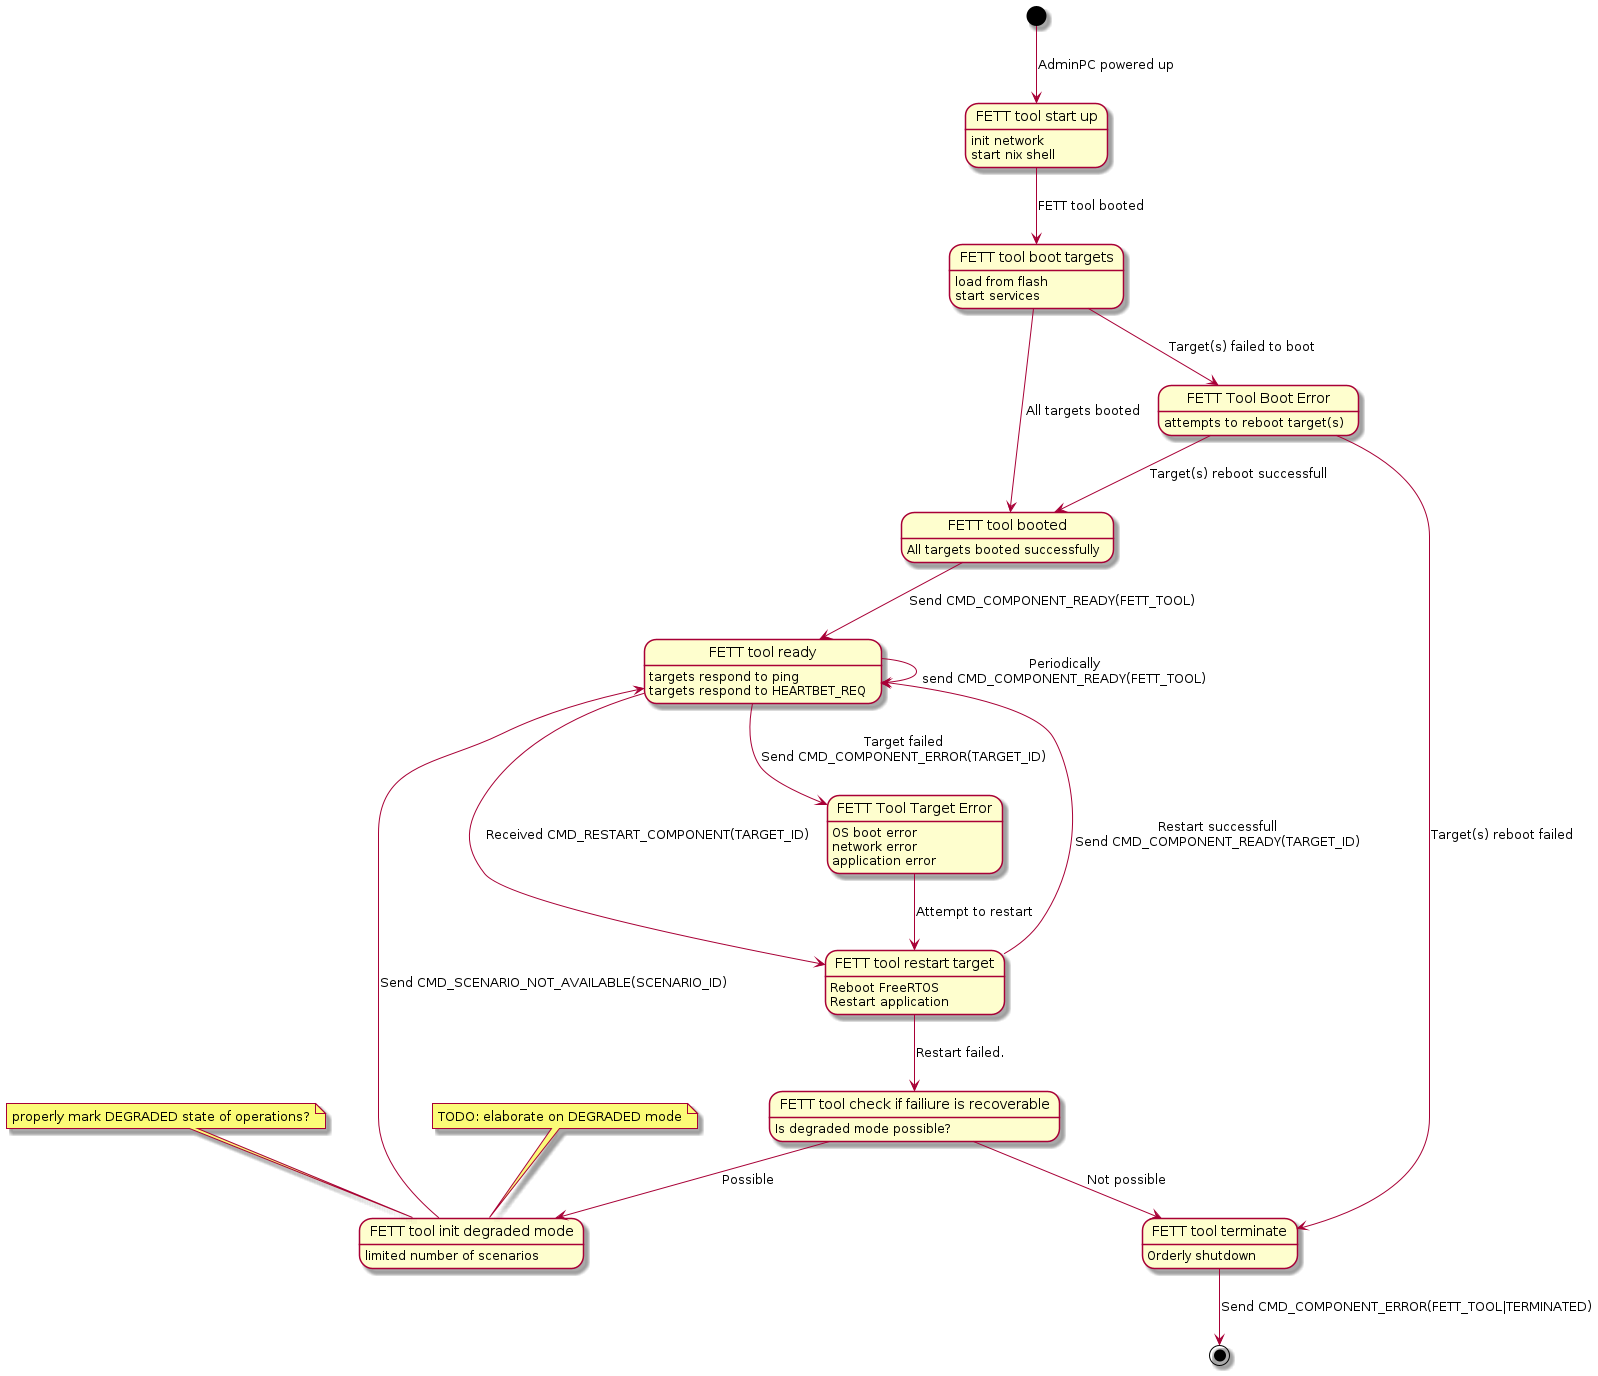

The diagram above was rendered by PlantUML. Its source (embedded in the PNG):
@startuml
state "FETT tool start up" as FettToolUp
FettToolUp: init network
FettToolUp: start nix shell
[*] --> FettToolUp: AdminPC powered up

state "FETT tool boot targets" as FettToolBootTargets
FettToolUp --> FettToolBootTargets: FETT tool booted
FettToolBootTargets: load from flash
FettToolBootTargets: start services

state "FETT tool ready" as FettToolReady
FettToolBootTargets --> FettToolBooted: All targets booted

state "FETT Tool Boot Error" as FettToolBootError
FettToolBootError: attempts to reboot target(s)

FettToolBootTargets --> FettToolBootError: Target(s) failed to boot
state "FETT tool booted" as FettToolBooted
FettToolBooted: All targets booted successfully
FettToolBootError --> FettToolBooted: Target(s) reboot successfull
FettToolBootError --> FettToolTerminate: Target(s) reboot failed

FettToolBooted --> FettToolReady: Send CMD_COMPONENT_READY(FETT_TOOL)

FettToolReady --> FettToolReady: Periodically\nsend CMD_COMPONENT_READY(FETT_TOOL)

state "FETT Tool Target Error" as FettToolTargetError
FettToolTargetError: OS boot error
FettToolTargetError: network error
FettToolTargetError: application error

FettToolTargetError --> FettToolRestartTarget: Attempt to restart

state "FETT tool terminate" as FettToolTerminate
FettToolTerminate: Orderly shutdown

FettToolReady: targets respond to ping
FettToolReady: targets respond to HEARTBET_REQ

FettToolReady --> FettToolTargetError: Target failed\nSend CMD_COMPONENT_ERROR(TARGET_ID)

state "FETT tool restart target" as FettToolRestartTarget
FettToolRestartTarget: Reboot FreeRTOS
FettToolRestartTarget: Restart application
FettToolReady --> FettToolRestartTarget: Received CMD_RESTART_COMPONENT(TARGET_ID)

FettToolRestartTarget --> FettToolReady: Restart successfull\nSend CMD_COMPONENT_READY(TARGET_ID)
FettToolRestartTarget --> FettToolRecoverableFailiure: Restart failed.

state "FETT tool check if failiure is recoverable" as FettToolRecoverableFailiure
FettToolRecoverableFailiure: Is degraded mode possible?

FettToolRecoverableFailiure --> FettToolTerminate: Not possible

FettToolRecoverableFailiure --> FettToolDegradedModeInit: Possible
state "FETT tool init degraded mode" as FettToolDegradedModeInit
FettToolDegradedModeInit: limited number of scenarios
note top of FettToolDegradedModeInit: properly mark DEGRADED state of operations?
note top of FettToolDegradedModeInit: TODO: elaborate on DEGRADED mode

FettToolDegradedModeInit --> FettToolReady: Send CMD_SCENARIO_NOT_AVAILABLE(SCENARIO_ID)

FettToolTerminate --> [*]: Send CMD_COMPONENT_ERROR(FETT_TOOL|TERMINATED)

@enduml